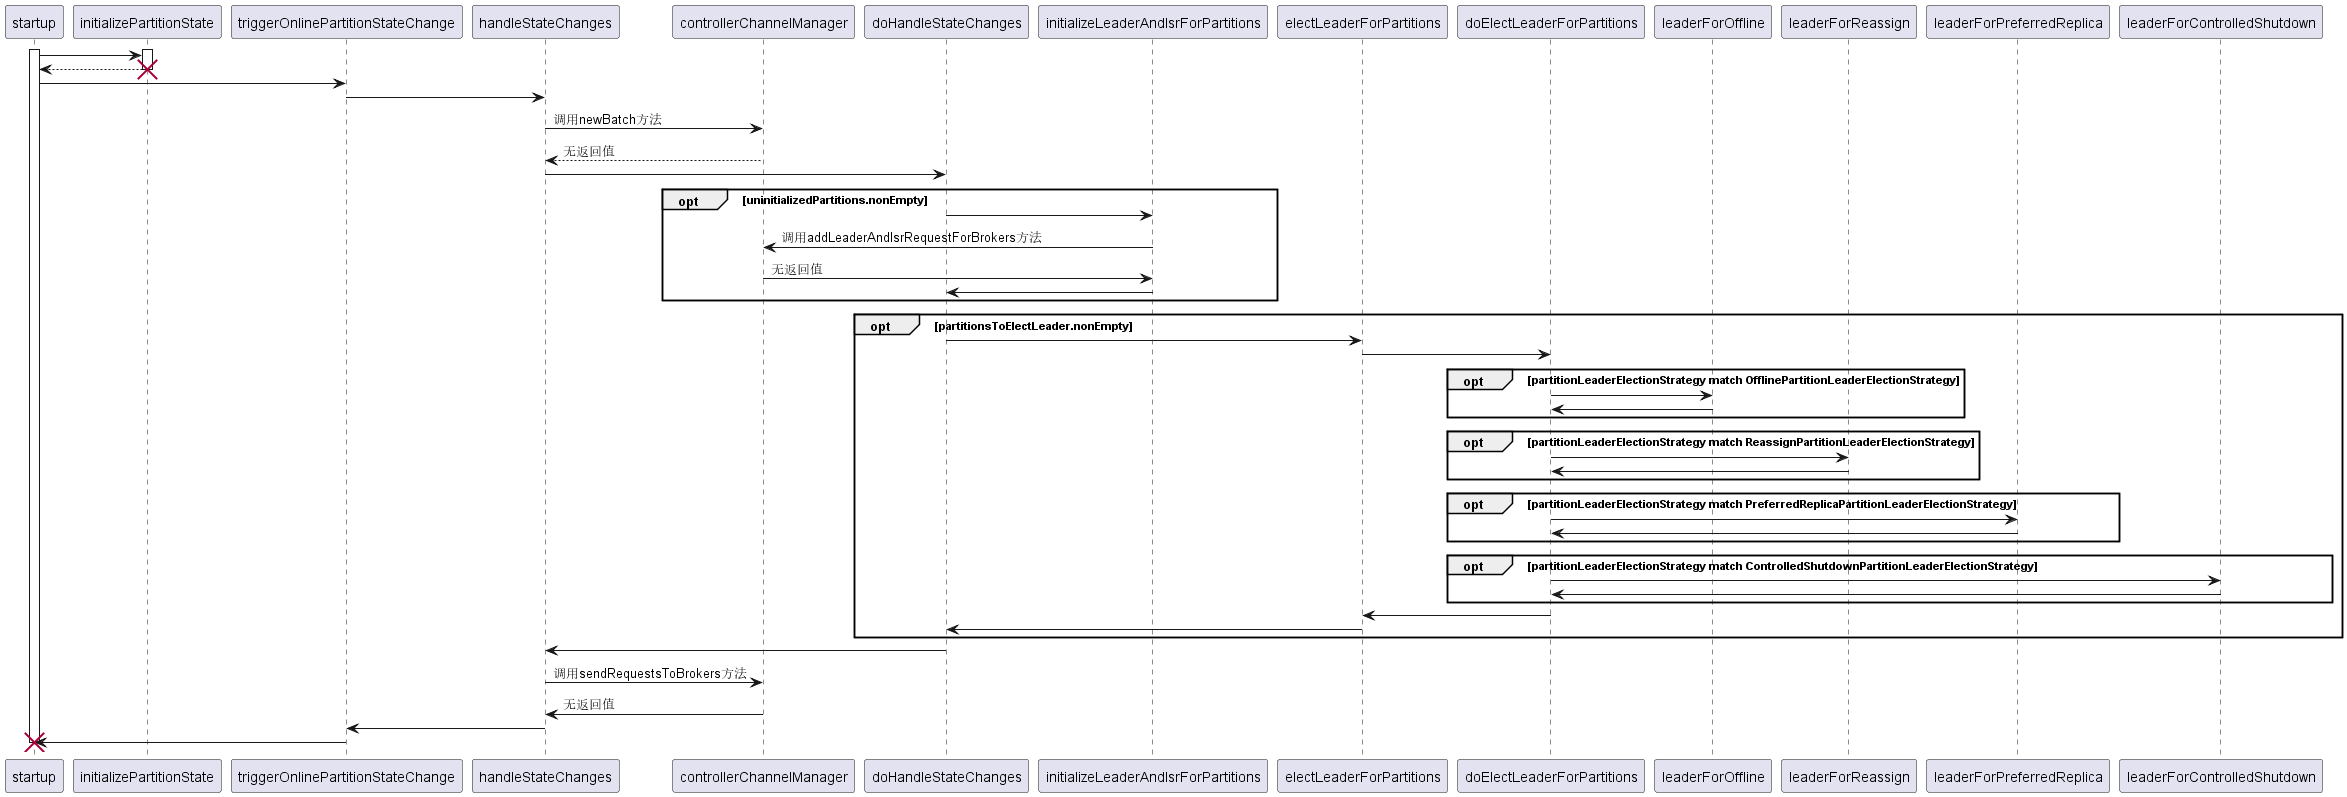

The diagram above was rendered by PlantUML. Its source (embedded in the PNG):
@startuml
activate startup
activate initializePartitionState
startup-> initializePartitionState:
initializePartitionState--> startup:
destroy initializePartitionState

startup-> triggerOnlinePartitionStateChange
triggerOnlinePartitionStateChange-> handleStateChanges 

handleStateChanges-> controllerChannelManager: 调用newBatch方法
controllerChannelManager--> handleStateChanges:无返回值

handleStateChanges-> doHandleStateChanges

opt uninitializedPartitions.nonEmpty
doHandleStateChanges-> initializeLeaderAndIsrForPartitions
initializeLeaderAndIsrForPartitions-> controllerChannelManager: 调用addLeaderAndIsrRequestForBrokers方法
controllerChannelManager-> initializeLeaderAndIsrForPartitions: 无返回值
initializeLeaderAndIsrForPartitions-> doHandleStateChanges
end

opt partitionsToElectLeader.nonEmpty
doHandleStateChanges-> electLeaderForPartitions
electLeaderForPartitions-> doElectLeaderForPartitions

opt partitionLeaderElectionStrategy match OfflinePartitionLeaderElectionStrategy
doElectLeaderForPartitions-> leaderForOffline
leaderForOffline-> doElectLeaderForPartitions
end
opt partitionLeaderElectionStrategy match ReassignPartitionLeaderElectionStrategy
doElectLeaderForPartitions-> leaderForReassign
leaderForReassign-> doElectLeaderForPartitions
end
opt partitionLeaderElectionStrategy match PreferredReplicaPartitionLeaderElectionStrategy
doElectLeaderForPartitions-> leaderForPreferredReplica 
leaderForPreferredReplica-> doElectLeaderForPartitions
end
opt partitionLeaderElectionStrategy match ControlledShutdownPartitionLeaderElectionStrategy
doElectLeaderForPartitions-> leaderForControlledShutdown
leaderForControlledShutdown-> doElectLeaderForPartitions 
end

doElectLeaderForPartitions-> electLeaderForPartitions 
electLeaderForPartitions-> doHandleStateChanges
end

doHandleStateChanges-> handleStateChanges

handleStateChanges-> controllerChannelManager: 调用sendRequestsToBrokers方法
controllerChannelManager-> handleStateChanges:无返回值

handleStateChanges-> triggerOnlinePartitionStateChange 
triggerOnlinePartitionStateChange-> startup
destroy startup

@enduml